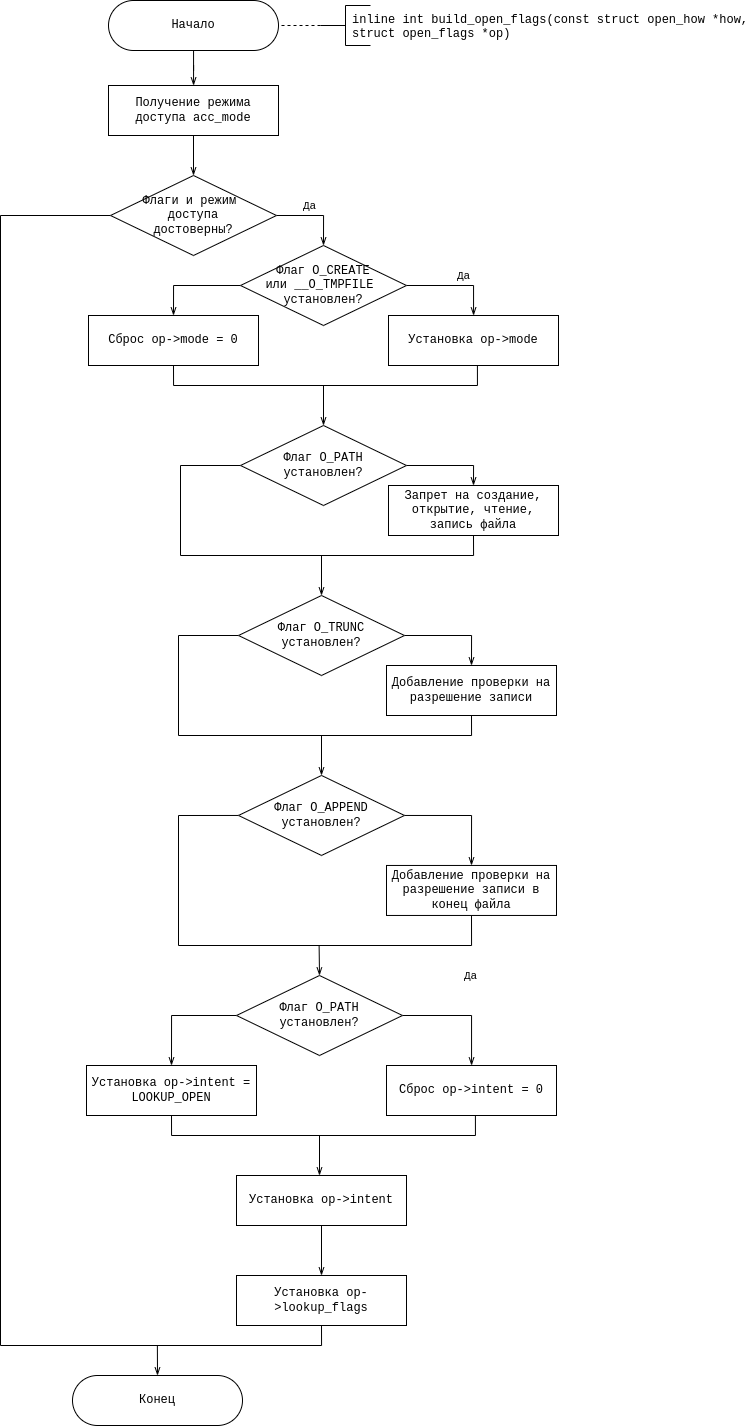

The diagram above was exported from draw.io. Its source (the exported page's mxGraphModel, read from the mxfile embedded in the PNG):
<mxGraphModel dx="2426" dy="1278" grid="1" gridSize="10" guides="1" tooltips="1" connect="1" arrows="1" fold="1" page="1" pageScale="1" pageWidth="850" pageHeight="1100" math="0" shadow="0">
  <root>
    <mxCell id="0" />
    <mxCell id="1" parent="0" />
    <mxCell id="CRhvqTU8iWu5RpOmTOo2-2" value="" style="edgeStyle=orthogonalEdgeStyle;rounded=0;orthogonalLoop=1;jettySize=auto;html=1;fontFamily=Courier New;fontSize=11;fontColor=#000000;endArrow=openThin;endFill=0;" edge="1" parent="1" source="5XtY4qKLrqlDHERbsr51-1" target="CRhvqTU8iWu5RpOmTOo2-1">
      <mxGeometry relative="1" as="geometry" />
    </mxCell>
    <mxCell id="5XtY4qKLrqlDHERbsr51-1" value="Начало" style="rounded=1;whiteSpace=wrap;html=1;arcSize=50;fontFamily=Courier New;" vertex="1" parent="1">
      <mxGeometry x="138" y="15" width="170" height="50" as="geometry" />
    </mxCell>
    <mxCell id="5XtY4qKLrqlDHERbsr51-2" value="inline int build_open_flags(const struct open_how *how, &#10;struct open_flags *op)" style="strokeWidth=1;shape=mxgraph.flowchart.annotation_2;align=left;labelPosition=right;pointerEvents=1;fontFamily=Courier New;spacing=-18;" vertex="1" parent="1">
      <mxGeometry x="350" y="20" width="50" height="40" as="geometry" />
    </mxCell>
    <mxCell id="5XtY4qKLrqlDHERbsr51-3" style="edgeStyle=orthogonalEdgeStyle;rounded=0;orthogonalLoop=1;jettySize=auto;html=1;exitX=0;exitY=0.5;exitDx=0;exitDy=0;exitPerimeter=0;fontFamily=Courier New;endArrow=none;endFill=0;dashed=1;entryX=1;entryY=0.5;entryDx=0;entryDy=0;" edge="1" parent="1" source="5XtY4qKLrqlDHERbsr51-2" target="5XtY4qKLrqlDHERbsr51-1">
      <mxGeometry relative="1" as="geometry">
        <mxPoint x="274.0000000000002" y="290" as="targetPoint" />
        <mxPoint x="440" y="290" as="sourcePoint" />
      </mxGeometry>
    </mxCell>
    <mxCell id="BDf_TrtJ5y1JFoah5p11-2" value="" style="edgeStyle=orthogonalEdgeStyle;rounded=0;orthogonalLoop=1;jettySize=auto;html=1;fontFamily=Courier New;fontSize=11;fontColor=#000000;endArrow=openThin;endFill=0;" edge="1" parent="1" source="CRhvqTU8iWu5RpOmTOo2-1" target="BDf_TrtJ5y1JFoah5p11-1">
      <mxGeometry relative="1" as="geometry" />
    </mxCell>
    <mxCell id="CRhvqTU8iWu5RpOmTOo2-1" value="Получение режима доступа acc_mode" style="rounded=1;whiteSpace=wrap;html=1;arcSize=0;fontFamily=Courier New;" vertex="1" parent="1">
      <mxGeometry x="138" y="100" width="170" height="50" as="geometry" />
    </mxCell>
    <mxCell id="BDf_TrtJ5y1JFoah5p11-4" style="edgeStyle=orthogonalEdgeStyle;rounded=0;orthogonalLoop=1;jettySize=auto;html=1;entryX=0.5;entryY=0;entryDx=0;entryDy=0;fontFamily=Courier New;fontSize=11;fontColor=#000000;endArrow=openThin;endFill=0;exitX=1;exitY=0.5;exitDx=0;exitDy=0;" edge="1" parent="1" source="BDf_TrtJ5y1JFoah5p11-1" target="BDf_TrtJ5y1JFoah5p11-3">
      <mxGeometry relative="1" as="geometry" />
    </mxCell>
    <mxCell id="BDf_TrtJ5y1JFoah5p11-5" value="Да" style="edgeLabel;html=1;align=center;verticalAlign=middle;resizable=0;points=[];fontSize=11;fontFamily=Courier New;fontColor=#000000;" vertex="1" connectable="0" parent="BDf_TrtJ5y1JFoah5p11-4">
      <mxGeometry x="-0.1999" y="-2" relative="1" as="geometry">
        <mxPoint x="2" y="-12" as="offset" />
      </mxGeometry>
    </mxCell>
    <mxCell id="BDf_TrtJ5y1JFoah5p11-42" style="edgeStyle=orthogonalEdgeStyle;rounded=0;orthogonalLoop=1;jettySize=auto;html=1;exitX=0;exitY=0.5;exitDx=0;exitDy=0;entryX=0.5;entryY=1;entryDx=0;entryDy=0;fontFamily=Courier New;fontSize=11;fontColor=#000000;endArrow=none;endFill=0;" edge="1" parent="1" source="BDf_TrtJ5y1JFoah5p11-1" target="BDf_TrtJ5y1JFoah5p11-40">
      <mxGeometry relative="1" as="geometry">
        <Array as="points">
          <mxPoint x="30" y="230" />
          <mxPoint x="30" y="1360" />
          <mxPoint x="351" y="1360" />
        </Array>
      </mxGeometry>
    </mxCell>
    <mxCell id="BDf_TrtJ5y1JFoah5p11-1" value="Флаги и режим &lt;br&gt;доступа&lt;br&gt;достоверны?" style="rhombus;whiteSpace=wrap;html=1;fontFamily=Courier New;" vertex="1" parent="1">
      <mxGeometry x="140" y="190" width="166" height="80" as="geometry" />
    </mxCell>
    <mxCell id="BDf_TrtJ5y1JFoah5p11-8" style="edgeStyle=orthogonalEdgeStyle;rounded=0;orthogonalLoop=1;jettySize=auto;html=1;exitX=0;exitY=0.5;exitDx=0;exitDy=0;entryX=0.5;entryY=0;entryDx=0;entryDy=0;fontFamily=Courier New;fontSize=11;fontColor=#000000;endArrow=openThin;endFill=0;" edge="1" parent="1" source="BDf_TrtJ5y1JFoah5p11-3" target="BDf_TrtJ5y1JFoah5p11-6">
      <mxGeometry relative="1" as="geometry" />
    </mxCell>
    <mxCell id="BDf_TrtJ5y1JFoah5p11-9" style="edgeStyle=orthogonalEdgeStyle;rounded=0;orthogonalLoop=1;jettySize=auto;html=1;exitX=1;exitY=0.5;exitDx=0;exitDy=0;fontFamily=Courier New;fontSize=11;fontColor=#000000;endArrow=openThin;endFill=0;" edge="1" parent="1" source="BDf_TrtJ5y1JFoah5p11-3" target="BDf_TrtJ5y1JFoah5p11-7">
      <mxGeometry relative="1" as="geometry" />
    </mxCell>
    <mxCell id="BDf_TrtJ5y1JFoah5p11-10" value="Да" style="edgeLabel;html=1;align=center;verticalAlign=middle;resizable=0;points=[];fontSize=11;fontFamily=Courier New;fontColor=#000000;" vertex="1" connectable="0" parent="BDf_TrtJ5y1JFoah5p11-9">
      <mxGeometry x="0.0941" y="1" relative="1" as="geometry">
        <mxPoint x="3" y="-9" as="offset" />
      </mxGeometry>
    </mxCell>
    <mxCell id="BDf_TrtJ5y1JFoah5p11-3" value="Флаг O_CREATE&lt;br&gt;или __O_TMPFILE &lt;br&gt;установлен?" style="rhombus;whiteSpace=wrap;html=1;fontFamily=Courier New;" vertex="1" parent="1">
      <mxGeometry x="270" y="260" width="166" height="80" as="geometry" />
    </mxCell>
    <mxCell id="BDf_TrtJ5y1JFoah5p11-11" style="edgeStyle=orthogonalEdgeStyle;rounded=0;orthogonalLoop=1;jettySize=auto;html=1;exitX=0.5;exitY=1;exitDx=0;exitDy=0;entryX=0.523;entryY=0.99;entryDx=0;entryDy=0;entryPerimeter=0;fontFamily=Courier New;fontSize=11;fontColor=#000000;endArrow=none;endFill=0;" edge="1" parent="1" source="BDf_TrtJ5y1JFoah5p11-6" target="BDf_TrtJ5y1JFoah5p11-7">
      <mxGeometry relative="1" as="geometry" />
    </mxCell>
    <mxCell id="BDf_TrtJ5y1JFoah5p11-6" value="Сброс op-&amp;gt;mode = 0" style="rounded=1;whiteSpace=wrap;html=1;arcSize=0;fontFamily=Courier New;" vertex="1" parent="1">
      <mxGeometry x="118" y="330" width="170" height="50" as="geometry" />
    </mxCell>
    <mxCell id="BDf_TrtJ5y1JFoah5p11-7" value="Установка op-&amp;gt;mode" style="rounded=1;whiteSpace=wrap;html=1;arcSize=0;fontFamily=Courier New;" vertex="1" parent="1">
      <mxGeometry x="418" y="330" width="170" height="50" as="geometry" />
    </mxCell>
    <mxCell id="BDf_TrtJ5y1JFoah5p11-13" style="edgeStyle=orthogonalEdgeStyle;rounded=0;orthogonalLoop=1;jettySize=auto;html=1;exitX=0.5;exitY=0;exitDx=0;exitDy=0;fontFamily=Courier New;fontSize=11;fontColor=#000000;endArrow=openThin;endFill=0;entryX=0.5;entryY=0;entryDx=0;entryDy=0;" edge="1" parent="1" target="BDf_TrtJ5y1JFoah5p11-12">
      <mxGeometry relative="1" as="geometry">
        <mxPoint x="353" y="400" as="sourcePoint" />
      </mxGeometry>
    </mxCell>
    <mxCell id="BDf_TrtJ5y1JFoah5p11-15" style="edgeStyle=orthogonalEdgeStyle;rounded=0;orthogonalLoop=1;jettySize=auto;html=1;exitX=1;exitY=0.5;exitDx=0;exitDy=0;entryX=0.5;entryY=0;entryDx=0;entryDy=0;fontFamily=Courier New;fontSize=11;fontColor=#000000;endArrow=openThin;endFill=0;" edge="1" parent="1" source="BDf_TrtJ5y1JFoah5p11-12" target="BDf_TrtJ5y1JFoah5p11-14">
      <mxGeometry relative="1" as="geometry" />
    </mxCell>
    <mxCell id="BDf_TrtJ5y1JFoah5p11-16" style="edgeStyle=orthogonalEdgeStyle;rounded=0;orthogonalLoop=1;jettySize=auto;html=1;exitX=0;exitY=0.5;exitDx=0;exitDy=0;entryX=0.5;entryY=1;entryDx=0;entryDy=0;fontFamily=Courier New;fontSize=11;fontColor=#000000;endArrow=none;endFill=0;" edge="1" parent="1" source="BDf_TrtJ5y1JFoah5p11-12" target="BDf_TrtJ5y1JFoah5p11-14">
      <mxGeometry relative="1" as="geometry">
        <Array as="points">
          <mxPoint x="210" y="480" />
          <mxPoint x="210" y="570" />
          <mxPoint x="503" y="570" />
        </Array>
      </mxGeometry>
    </mxCell>
    <mxCell id="BDf_TrtJ5y1JFoah5p11-12" value="Флаг O_PATH&lt;br&gt;установлен?" style="rhombus;whiteSpace=wrap;html=1;fontFamily=Courier New;" vertex="1" parent="1">
      <mxGeometry x="270" y="440" width="166" height="80" as="geometry" />
    </mxCell>
    <mxCell id="BDf_TrtJ5y1JFoah5p11-14" value="Запрет на создание, открытие, чтение, запись файла" style="rounded=1;whiteSpace=wrap;html=1;arcSize=0;fontFamily=Courier New;" vertex="1" parent="1">
      <mxGeometry x="418" y="500" width="170" height="50" as="geometry" />
    </mxCell>
    <mxCell id="BDf_TrtJ5y1JFoah5p11-17" style="edgeStyle=orthogonalEdgeStyle;rounded=0;orthogonalLoop=1;jettySize=auto;html=1;exitX=1;exitY=0.5;exitDx=0;exitDy=0;entryX=0.5;entryY=0;entryDx=0;entryDy=0;fontFamily=Courier New;fontSize=11;fontColor=#000000;endArrow=openThin;endFill=0;" edge="1" parent="1" source="BDf_TrtJ5y1JFoah5p11-19" target="BDf_TrtJ5y1JFoah5p11-20">
      <mxGeometry relative="1" as="geometry" />
    </mxCell>
    <mxCell id="BDf_TrtJ5y1JFoah5p11-18" style="edgeStyle=orthogonalEdgeStyle;rounded=0;orthogonalLoop=1;jettySize=auto;html=1;exitX=0;exitY=0.5;exitDx=0;exitDy=0;entryX=0.5;entryY=1;entryDx=0;entryDy=0;fontFamily=Courier New;fontSize=11;fontColor=#000000;endArrow=none;endFill=0;" edge="1" parent="1" source="BDf_TrtJ5y1JFoah5p11-19" target="BDf_TrtJ5y1JFoah5p11-20">
      <mxGeometry relative="1" as="geometry">
        <Array as="points">
          <mxPoint x="208" y="650" />
          <mxPoint x="208" y="750" />
          <mxPoint x="501" y="750" />
        </Array>
      </mxGeometry>
    </mxCell>
    <mxCell id="BDf_TrtJ5y1JFoah5p11-21" style="edgeStyle=orthogonalEdgeStyle;rounded=0;orthogonalLoop=1;jettySize=auto;html=1;exitX=0.5;exitY=0;exitDx=0;exitDy=0;fontFamily=Courier New;fontSize=11;fontColor=#000000;endArrow=openThin;endFill=0;entryX=0.5;entryY=0;entryDx=0;entryDy=0;" edge="1" parent="1">
      <mxGeometry relative="1" as="geometry">
        <mxPoint x="351" y="610" as="targetPoint" />
        <mxPoint x="351" y="570" as="sourcePoint" />
      </mxGeometry>
    </mxCell>
    <mxCell id="BDf_TrtJ5y1JFoah5p11-19" value="Флаг O_TRUNC&lt;br&gt;установлен?" style="rhombus;whiteSpace=wrap;html=1;fontFamily=Courier New;" vertex="1" parent="1">
      <mxGeometry x="268" y="610" width="166" height="80" as="geometry" />
    </mxCell>
    <mxCell id="BDf_TrtJ5y1JFoah5p11-20" value="Добавление проверки на разрешение записи" style="rounded=1;whiteSpace=wrap;html=1;arcSize=0;fontFamily=Courier New;" vertex="1" parent="1">
      <mxGeometry x="416" y="680" width="170" height="50" as="geometry" />
    </mxCell>
    <mxCell id="BDf_TrtJ5y1JFoah5p11-25" style="edgeStyle=orthogonalEdgeStyle;rounded=0;orthogonalLoop=1;jettySize=auto;html=1;exitX=1;exitY=0.5;exitDx=0;exitDy=0;entryX=0.5;entryY=0;entryDx=0;entryDy=0;fontFamily=Courier New;fontSize=11;fontColor=#000000;endArrow=openThin;endFill=0;" edge="1" parent="1" source="BDf_TrtJ5y1JFoah5p11-28" target="BDf_TrtJ5y1JFoah5p11-29">
      <mxGeometry relative="1" as="geometry" />
    </mxCell>
    <mxCell id="BDf_TrtJ5y1JFoah5p11-26" style="edgeStyle=orthogonalEdgeStyle;rounded=0;orthogonalLoop=1;jettySize=auto;html=1;exitX=0;exitY=0.5;exitDx=0;exitDy=0;entryX=0.5;entryY=1;entryDx=0;entryDy=0;fontFamily=Courier New;fontSize=11;fontColor=#000000;endArrow=none;endFill=0;" edge="1" parent="1" source="BDf_TrtJ5y1JFoah5p11-28" target="BDf_TrtJ5y1JFoah5p11-29">
      <mxGeometry relative="1" as="geometry">
        <Array as="points">
          <mxPoint x="208" y="829.96" />
          <mxPoint x="208" y="959.96" />
          <mxPoint x="501" y="959.96" />
        </Array>
      </mxGeometry>
    </mxCell>
    <mxCell id="BDf_TrtJ5y1JFoah5p11-27" style="edgeStyle=orthogonalEdgeStyle;rounded=0;orthogonalLoop=1;jettySize=auto;html=1;exitX=0.5;exitY=0;exitDx=0;exitDy=0;fontFamily=Courier New;fontSize=11;fontColor=#000000;endArrow=openThin;endFill=0;entryX=0.5;entryY=0;entryDx=0;entryDy=0;" edge="1" parent="1" target="BDf_TrtJ5y1JFoah5p11-28">
      <mxGeometry relative="1" as="geometry">
        <mxPoint x="351" y="749.96" as="sourcePoint" />
      </mxGeometry>
    </mxCell>
    <mxCell id="BDf_TrtJ5y1JFoah5p11-28" value="Флаг O_APPEND&lt;br&gt;установлен?" style="rhombus;whiteSpace=wrap;html=1;fontFamily=Courier New;" vertex="1" parent="1">
      <mxGeometry x="268" y="789.96" width="166" height="80" as="geometry" />
    </mxCell>
    <mxCell id="BDf_TrtJ5y1JFoah5p11-29" value="Добавление проверки на разрешение записи в конец файла" style="rounded=1;whiteSpace=wrap;html=1;arcSize=0;fontFamily=Courier New;" vertex="1" parent="1">
      <mxGeometry x="416" y="879.96" width="170" height="50" as="geometry" />
    </mxCell>
    <mxCell id="BDf_TrtJ5y1JFoah5p11-30" style="edgeStyle=orthogonalEdgeStyle;rounded=0;orthogonalLoop=1;jettySize=auto;html=1;exitX=0;exitY=0.5;exitDx=0;exitDy=0;entryX=0.5;entryY=0;entryDx=0;entryDy=0;fontFamily=Courier New;fontSize=11;fontColor=#000000;endArrow=openThin;endFill=0;" edge="1" parent="1" source="BDf_TrtJ5y1JFoah5p11-33" target="BDf_TrtJ5y1JFoah5p11-35">
      <mxGeometry relative="1" as="geometry" />
    </mxCell>
    <mxCell id="BDf_TrtJ5y1JFoah5p11-31" style="edgeStyle=orthogonalEdgeStyle;rounded=0;orthogonalLoop=1;jettySize=auto;html=1;exitX=1;exitY=0.5;exitDx=0;exitDy=0;fontFamily=Courier New;fontSize=11;fontColor=#000000;endArrow=openThin;endFill=0;" edge="1" parent="1" source="BDf_TrtJ5y1JFoah5p11-33" target="BDf_TrtJ5y1JFoah5p11-36">
      <mxGeometry relative="1" as="geometry" />
    </mxCell>
    <mxCell id="BDf_TrtJ5y1JFoah5p11-32" value="Да" style="edgeLabel;html=1;align=center;verticalAlign=middle;resizable=0;points=[];fontSize=11;fontFamily=Courier New;fontColor=#000000;" vertex="1" connectable="0" parent="BDf_TrtJ5y1JFoah5p11-31">
      <mxGeometry x="0.0941" y="1" relative="1" as="geometry">
        <mxPoint x="3" y="-39" as="offset" />
      </mxGeometry>
    </mxCell>
    <mxCell id="0tqgAYrajIuxB6VE9vqN-1" style="edgeStyle=orthogonalEdgeStyle;rounded=0;orthogonalLoop=1;jettySize=auto;html=1;exitX=0.5;exitY=0;exitDx=0;exitDy=0;fontFamily=Courier New;fontSize=10;fontColor=#000000;endArrow=openThin;endFill=0;entryX=0.5;entryY=0;entryDx=0;entryDy=0;" edge="1" parent="1" target="BDf_TrtJ5y1JFoah5p11-33">
      <mxGeometry relative="1" as="geometry">
        <mxPoint x="348.608695652174" y="960" as="sourcePoint" />
      </mxGeometry>
    </mxCell>
    <mxCell id="BDf_TrtJ5y1JFoah5p11-33" value="Флаг O_PATH&lt;br&gt;установлен?" style="rhombus;whiteSpace=wrap;html=1;fontFamily=Courier New;" vertex="1" parent="1">
      <mxGeometry x="266" y="990" width="166" height="80" as="geometry" />
    </mxCell>
    <mxCell id="BDf_TrtJ5y1JFoah5p11-34" style="edgeStyle=orthogonalEdgeStyle;rounded=0;orthogonalLoop=1;jettySize=auto;html=1;exitX=0.5;exitY=1;exitDx=0;exitDy=0;entryX=0.523;entryY=0.99;entryDx=0;entryDy=0;entryPerimeter=0;fontFamily=Courier New;fontSize=11;fontColor=#000000;endArrow=none;endFill=0;" edge="1" parent="1" source="BDf_TrtJ5y1JFoah5p11-35" target="BDf_TrtJ5y1JFoah5p11-36">
      <mxGeometry relative="1" as="geometry" />
    </mxCell>
    <mxCell id="BDf_TrtJ5y1JFoah5p11-35" value="Установка op-&amp;gt;intent = LOOKUP_OPEN" style="rounded=1;whiteSpace=wrap;html=1;arcSize=0;fontFamily=Courier New;" vertex="1" parent="1">
      <mxGeometry x="116" y="1080" width="170" height="50" as="geometry" />
    </mxCell>
    <mxCell id="BDf_TrtJ5y1JFoah5p11-36" value="Сброс op-&amp;gt;intent = 0" style="rounded=1;whiteSpace=wrap;html=1;arcSize=0;fontFamily=Courier New;" vertex="1" parent="1">
      <mxGeometry x="416" y="1080" width="170" height="50" as="geometry" />
    </mxCell>
    <mxCell id="BDf_TrtJ5y1JFoah5p11-37" style="edgeStyle=orthogonalEdgeStyle;rounded=0;orthogonalLoop=1;jettySize=auto;html=1;exitX=0.5;exitY=0;exitDx=0;exitDy=0;fontFamily=Courier New;fontSize=11;fontColor=#000000;endArrow=openThin;endFill=0;entryX=0.5;entryY=0;entryDx=0;entryDy=0;" edge="1" parent="1">
      <mxGeometry relative="1" as="geometry">
        <mxPoint x="349" y="1190" as="targetPoint" />
        <mxPoint x="349" y="1150" as="sourcePoint" />
      </mxGeometry>
    </mxCell>
    <mxCell id="BDf_TrtJ5y1JFoah5p11-41" value="" style="edgeStyle=orthogonalEdgeStyle;rounded=0;orthogonalLoop=1;jettySize=auto;html=1;fontFamily=Courier New;fontSize=11;fontColor=#000000;endArrow=openThin;endFill=0;" edge="1" parent="1" source="BDf_TrtJ5y1JFoah5p11-39" target="BDf_TrtJ5y1JFoah5p11-40">
      <mxGeometry relative="1" as="geometry" />
    </mxCell>
    <mxCell id="BDf_TrtJ5y1JFoah5p11-39" value="Установка op-&amp;gt;intent" style="rounded=1;whiteSpace=wrap;html=1;arcSize=0;fontFamily=Courier New;" vertex="1" parent="1">
      <mxGeometry x="266" y="1190" width="170" height="50" as="geometry" />
    </mxCell>
    <mxCell id="BDf_TrtJ5y1JFoah5p11-40" value="Установка op-&amp;gt;lookup_flags" style="rounded=1;whiteSpace=wrap;html=1;arcSize=0;fontFamily=Courier New;" vertex="1" parent="1">
      <mxGeometry x="266" y="1290" width="170" height="50" as="geometry" />
    </mxCell>
    <mxCell id="0tqgAYrajIuxB6VE9vqN-2" style="edgeStyle=orthogonalEdgeStyle;rounded=0;orthogonalLoop=1;jettySize=auto;html=1;exitX=0.5;exitY=0;exitDx=0;exitDy=0;fontFamily=Courier New;fontSize=10;fontColor=#000000;endArrow=openThin;endFill=0;entryX=0.5;entryY=0;entryDx=0;entryDy=0;" edge="1" parent="1" target="BDf_TrtJ5y1JFoah5p11-43">
      <mxGeometry relative="1" as="geometry">
        <mxPoint x="186.86956521739148" y="1360" as="sourcePoint" />
      </mxGeometry>
    </mxCell>
    <mxCell id="BDf_TrtJ5y1JFoah5p11-43" value="Конец" style="rounded=1;whiteSpace=wrap;html=1;arcSize=50;fontFamily=Courier New;" vertex="1" parent="1">
      <mxGeometry x="102" y="1390" width="170" height="50" as="geometry" />
    </mxCell>
  </root>
</mxGraphModel>